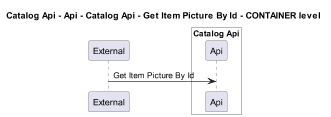

The diagram above was rendered by PlantUML. Its source (embedded in the PNG):
@startuml
!pragma layout smetana
skinparam dpi 60

title Catalog Api - Api - Catalog Api - Get Item Picture By Id - CONTAINER level

participant "External" as C4InterFlow.SoftwareSystems.ExternalSystem

box "Catalog Api" #White
    participant "Api" as dotnet.eShop.Architecture.SoftwareSystems.CatalogApi.Containers.Api
end box


C4InterFlow.SoftwareSystems.ExternalSystem -> dotnet.eShop.Architecture.SoftwareSystems.CatalogApi.Containers.Api : Get Item Picture By Id


@enduml